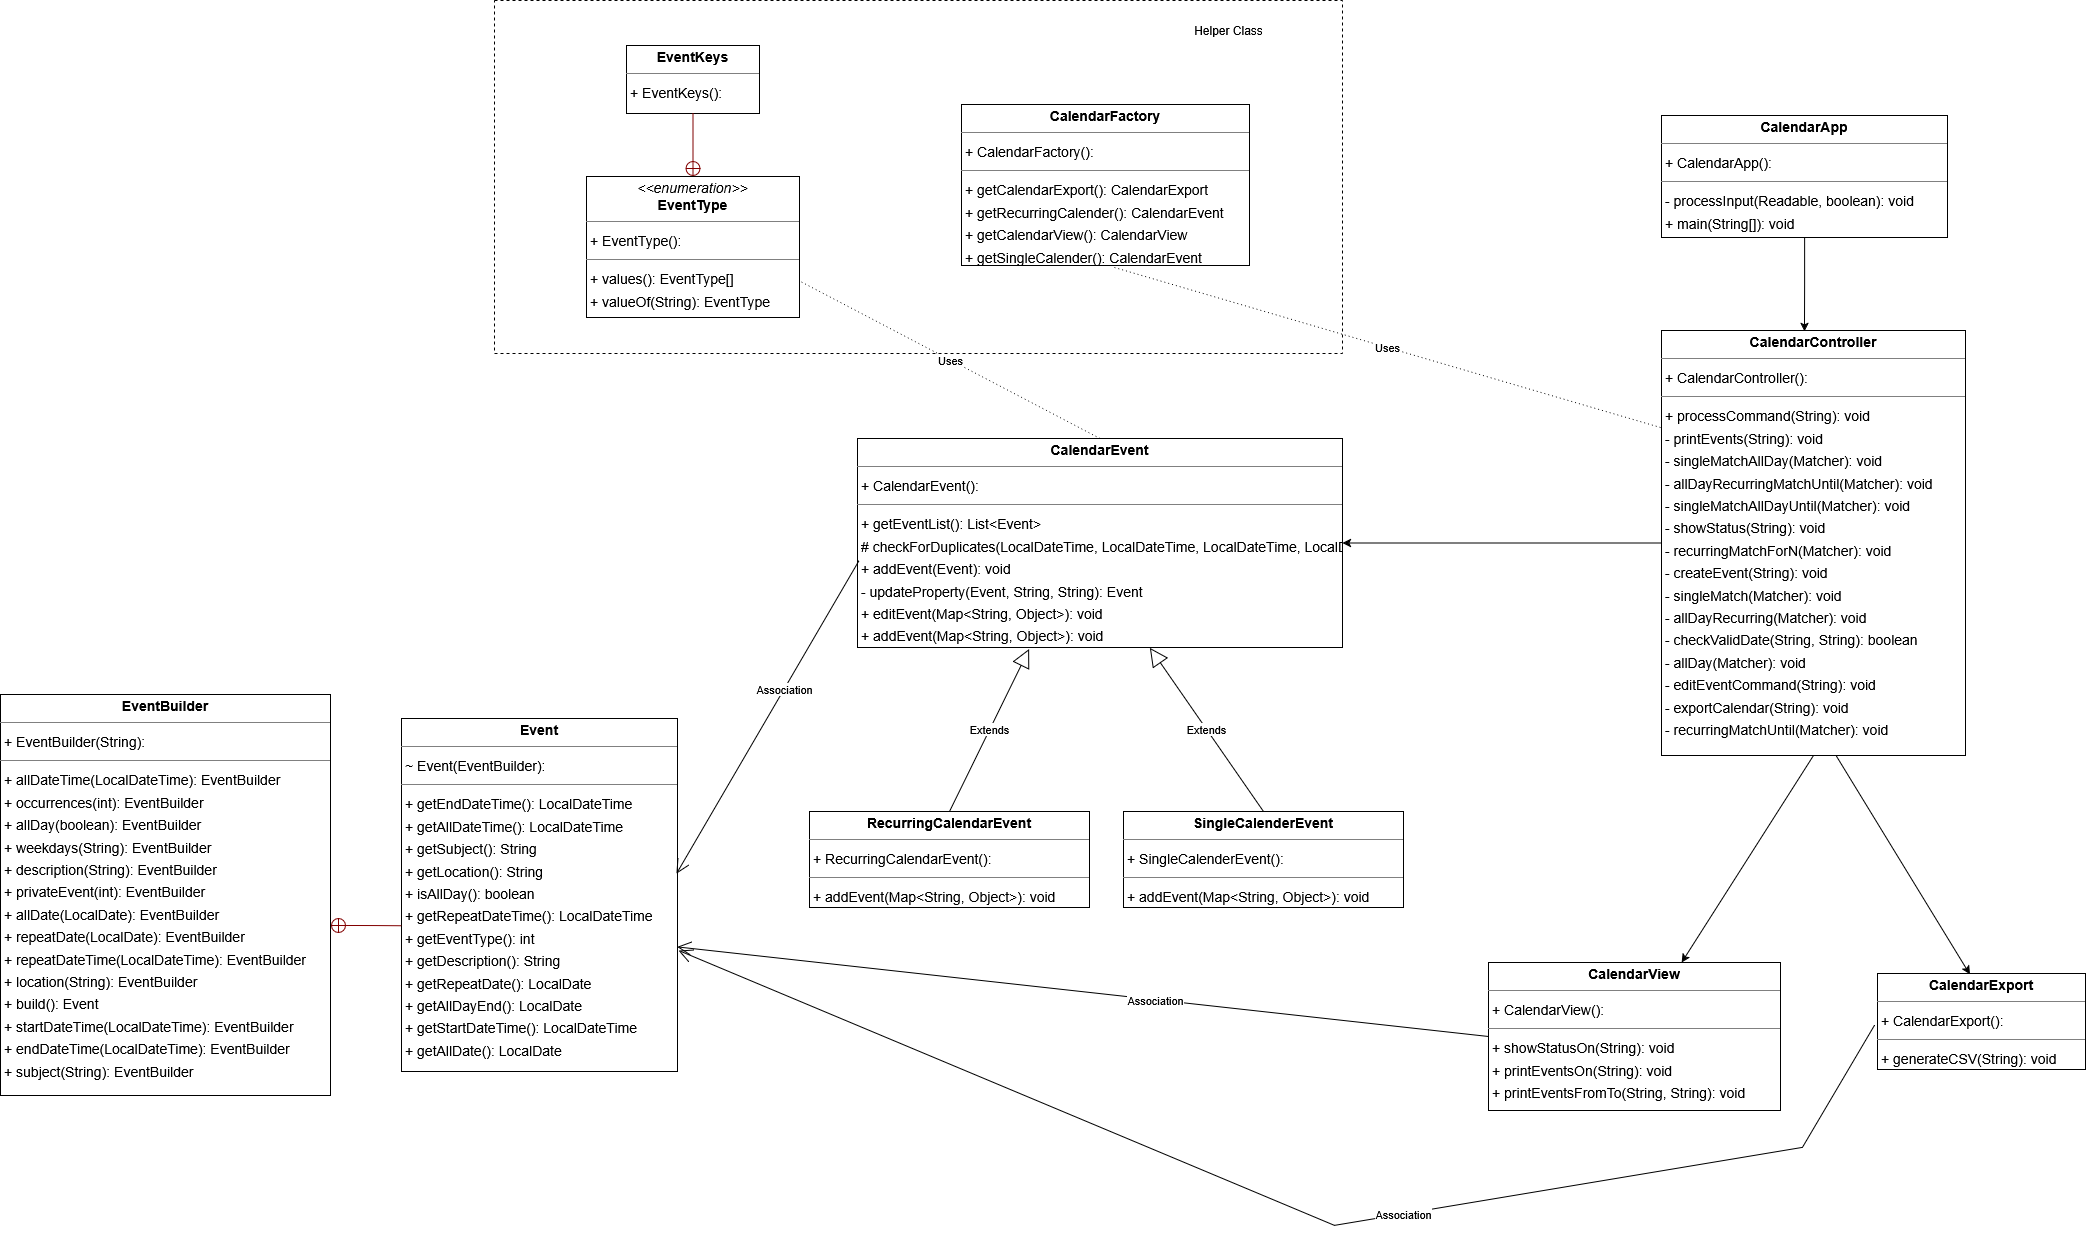

The diagram above was exported from draw.io. Its source (the exported page's mxGraphModel, read from the mxfile embedded in the PNG):
<mxGraphModel dx="1635" dy="256" grid="0" gridSize="10" guides="1" tooltips="1" connect="1" arrows="1" fold="1" page="0" pageScale="1" pageWidth="850" pageHeight="1100" background="none" math="0" shadow="0">
  <root>
    <mxCell id="0" />
    <mxCell id="1" parent="0" />
    <mxCell id="node4" value="&lt;p style=&quot;margin:0px;margin-top:4px;text-align:center;&quot;&gt;&lt;b&gt;CalendarApp&lt;/b&gt;&lt;/p&gt;&lt;hr size=&quot;1&quot;/&gt;&lt;p style=&quot;margin:0 0 0 4px;line-height:1.6;&quot;&gt;+ CalendarApp(): &lt;/p&gt;&lt;hr size=&quot;1&quot;/&gt;&lt;p style=&quot;margin:0 0 0 4px;line-height:1.6;&quot;&gt;- processInput(Readable, boolean): void&lt;br/&gt;+ main(String[]): void&lt;/p&gt;" style="verticalAlign=top;align=left;overflow=fill;fontSize=14;fontFamily=Helvetica;html=1;rounded=0;shadow=0;comic=0;labelBackgroundColor=none;strokeWidth=1;" parent="1" vertex="1">
      <mxGeometry x="1408" y="538" width="286" height="122" as="geometry" />
    </mxCell>
    <mxCell id="tbci-dZJMQ98eJPRkU_R-4" style="edgeStyle=orthogonalEdgeStyle;rounded=0;orthogonalLoop=1;jettySize=auto;html=1;" edge="1" parent="1" source="node9" target="node1">
      <mxGeometry relative="1" as="geometry" />
    </mxCell>
    <mxCell id="node9" value="&lt;p style=&quot;margin:0px;margin-top:4px;text-align:center;&quot;&gt;&lt;b&gt;CalendarController&lt;/b&gt;&lt;/p&gt;&lt;hr size=&quot;1&quot;/&gt;&lt;p style=&quot;margin:0 0 0 4px;line-height:1.6;&quot;&gt;+ CalendarController(): &lt;/p&gt;&lt;hr size=&quot;1&quot;/&gt;&lt;p style=&quot;margin:0 0 0 4px;line-height:1.6;&quot;&gt;+ processCommand(String): void&lt;br/&gt;- printEvents(String): void&lt;br/&gt;- singleMatchAllDay(Matcher): void&lt;br/&gt;- allDayRecurringMatchUntil(Matcher): void&lt;br/&gt;- singleMatchAllDayUntil(Matcher): void&lt;br/&gt;- showStatus(String): void&lt;br/&gt;- recurringMatchForN(Matcher): void&lt;br/&gt;- createEvent(String): void&lt;br/&gt;- singleMatch(Matcher): void&lt;br/&gt;- allDayRecurring(Matcher): void&lt;br/&gt;- checkValidDate(String, String): boolean&lt;br/&gt;- allDay(Matcher): void&lt;br/&gt;- editEventCommand(String): void&lt;br/&gt;- exportCalendar(String): void&lt;br/&gt;- recurringMatchUntil(Matcher): void&lt;/p&gt;" style="verticalAlign=top;align=left;overflow=fill;fontSize=14;fontFamily=Helvetica;html=1;rounded=0;shadow=0;comic=0;labelBackgroundColor=none;strokeWidth=1;" parent="1" vertex="1">
      <mxGeometry x="1408" y="753" width="304" height="425" as="geometry" />
    </mxCell>
    <mxCell id="node1" value="&lt;p style=&quot;margin:0px;margin-top:4px;text-align:center;&quot;&gt;&lt;b&gt;CalendarEvent&lt;/b&gt;&lt;/p&gt;&lt;hr size=&quot;1&quot;/&gt;&lt;p style=&quot;margin:0 0 0 4px;line-height:1.6;&quot;&gt;+ CalendarEvent(): &lt;/p&gt;&lt;hr size=&quot;1&quot;/&gt;&lt;p style=&quot;margin:0 0 0 4px;line-height:1.6;&quot;&gt;+ getEventList(): List&amp;lt;Event&amp;gt;&lt;br/&gt;# checkForDuplicates(LocalDateTime, LocalDateTime, LocalDateTime, LocalDate): boolean&lt;br/&gt;+ addEvent(Event): void&lt;br/&gt;- updateProperty(Event, String, String): Event&lt;br/&gt;+ editEvent(Map&amp;lt;String, Object&amp;gt;): void&lt;br/&gt;+ addEvent(Map&amp;lt;String, Object&amp;gt;): void&lt;/p&gt;" style="verticalAlign=top;align=left;overflow=fill;fontSize=14;fontFamily=Helvetica;html=1;rounded=0;shadow=0;comic=0;labelBackgroundColor=none;strokeWidth=1;" parent="1" vertex="1">
      <mxGeometry x="604" y="861" width="485" height="209" as="geometry" />
    </mxCell>
    <mxCell id="node8" value="&lt;p style=&quot;margin:0px;margin-top:4px;text-align:center;&quot;&gt;&lt;b&gt;CalendarExport&lt;/b&gt;&lt;/p&gt;&lt;hr size=&quot;1&quot;/&gt;&lt;p style=&quot;margin:0 0 0 4px;line-height:1.6;&quot;&gt;+ CalendarExport(): &lt;/p&gt;&lt;hr size=&quot;1&quot;/&gt;&lt;p style=&quot;margin:0 0 0 4px;line-height:1.6;&quot;&gt;+ generateCSV(String): void&lt;/p&gt;" style="verticalAlign=top;align=left;overflow=fill;fontSize=14;fontFamily=Helvetica;html=1;rounded=0;shadow=0;comic=0;labelBackgroundColor=none;strokeWidth=1;" parent="1" vertex="1">
      <mxGeometry x="1624" y="1396" width="208" height="96" as="geometry" />
    </mxCell>
    <mxCell id="node6" value="&lt;p style=&quot;margin:0px;margin-top:4px;text-align:center;&quot;&gt;&lt;b&gt;CalendarFactory&lt;/b&gt;&lt;/p&gt;&lt;hr size=&quot;1&quot;/&gt;&lt;p style=&quot;margin:0 0 0 4px;line-height:1.6;&quot;&gt;+ CalendarFactory(): &lt;/p&gt;&lt;hr size=&quot;1&quot;/&gt;&lt;p style=&quot;margin:0 0 0 4px;line-height:1.6;&quot;&gt;+ getCalendarExport(): CalendarExport&lt;br/&gt;+ getRecurringCalender(): CalendarEvent&lt;br/&gt;+ getCalendarView(): CalendarView&lt;br/&gt;+ getSingleCalender(): CalendarEvent&lt;/p&gt;" style="verticalAlign=top;align=left;overflow=fill;fontSize=14;fontFamily=Helvetica;html=1;rounded=0;shadow=0;comic=0;labelBackgroundColor=none;strokeWidth=1;" parent="1" vertex="1">
      <mxGeometry x="708" y="527" width="288" height="161" as="geometry" />
    </mxCell>
    <mxCell id="node2" value="&lt;p style=&quot;margin:0px;margin-top:4px;text-align:center;&quot;&gt;&lt;b&gt;CalendarView&lt;/b&gt;&lt;/p&gt;&lt;hr size=&quot;1&quot;/&gt;&lt;p style=&quot;margin:0 0 0 4px;line-height:1.6;&quot;&gt;+ CalendarView(): &lt;/p&gt;&lt;hr size=&quot;1&quot;/&gt;&lt;p style=&quot;margin:0 0 0 4px;line-height:1.6;&quot;&gt;+ showStatusOn(String): void&lt;br/&gt;+ printEventsOn(String): void&lt;br/&gt;+ printEventsFromTo(String, String): void&lt;/p&gt;" style="verticalAlign=top;align=left;overflow=fill;fontSize=14;fontFamily=Helvetica;html=1;rounded=0;shadow=0;comic=0;labelBackgroundColor=none;strokeWidth=1;" parent="1" vertex="1">
      <mxGeometry x="1235" y="1385" width="292" height="148" as="geometry" />
    </mxCell>
    <mxCell id="node7" value="&lt;p style=&quot;margin:0px;margin-top:4px;text-align:center;&quot;&gt;&lt;b&gt;Event&lt;/b&gt;&lt;/p&gt;&lt;hr size=&quot;1&quot;/&gt;&lt;p style=&quot;margin:0 0 0 4px;line-height:1.6;&quot;&gt;~ Event(EventBuilder): &lt;/p&gt;&lt;hr size=&quot;1&quot;/&gt;&lt;p style=&quot;margin:0 0 0 4px;line-height:1.6;&quot;&gt;+ getEndDateTime(): LocalDateTime&lt;br/&gt;+ getAllDateTime(): LocalDateTime&lt;br/&gt;+ getSubject(): String&lt;br/&gt;+ getLocation(): String&lt;br/&gt;+ isAllDay(): boolean&lt;br/&gt;+ getRepeatDateTime(): LocalDateTime&lt;br/&gt;+ getEventType(): int&lt;br/&gt;+ getDescription(): String&lt;br/&gt;+ getRepeatDate(): LocalDate&lt;br/&gt;+ getAllDayEnd(): LocalDate&lt;br/&gt;+ getStartDateTime(): LocalDateTime&lt;br/&gt;+ getAllDate(): LocalDate&lt;/p&gt;" style="verticalAlign=top;align=left;overflow=fill;fontSize=14;fontFamily=Helvetica;html=1;rounded=0;shadow=0;comic=0;labelBackgroundColor=none;strokeWidth=1;" parent="1" vertex="1">
      <mxGeometry x="148" y="1141" width="276" height="353" as="geometry" />
    </mxCell>
    <mxCell id="node11" value="&lt;p style=&quot;margin:0px;margin-top:4px;text-align:center;&quot;&gt;&lt;b&gt;EventBuilder&lt;/b&gt;&lt;/p&gt;&lt;hr size=&quot;1&quot;/&gt;&lt;p style=&quot;margin:0 0 0 4px;line-height:1.6;&quot;&gt;+ EventBuilder(String): &lt;/p&gt;&lt;hr size=&quot;1&quot;/&gt;&lt;p style=&quot;margin:0 0 0 4px;line-height:1.6;&quot;&gt;+ allDateTime(LocalDateTime): EventBuilder&lt;br/&gt;+ occurrences(int): EventBuilder&lt;br/&gt;+ allDay(boolean): EventBuilder&lt;br/&gt;+ weekdays(String): EventBuilder&lt;br/&gt;+ description(String): EventBuilder&lt;br/&gt;+ privateEvent(int): EventBuilder&lt;br/&gt;+ allDate(LocalDate): EventBuilder&lt;br/&gt;+ repeatDate(LocalDate): EventBuilder&lt;br/&gt;+ repeatDateTime(LocalDateTime): EventBuilder&lt;br/&gt;+ location(String): EventBuilder&lt;br/&gt;+ build(): Event&lt;br/&gt;+ startDateTime(LocalDateTime): EventBuilder&lt;br/&gt;+ endDateTime(LocalDateTime): EventBuilder&lt;br/&gt;+ subject(String): EventBuilder&lt;/p&gt;" style="verticalAlign=top;align=left;overflow=fill;fontSize=14;fontFamily=Helvetica;html=1;rounded=0;shadow=0;comic=0;labelBackgroundColor=none;strokeWidth=1;" parent="1" vertex="1">
      <mxGeometry x="-253" y="1117" width="330" height="401" as="geometry" />
    </mxCell>
    <mxCell id="node0" value="&lt;p style=&quot;margin:0px;margin-top:4px;text-align:center;&quot;&gt;&lt;b&gt;EventKeys&lt;/b&gt;&lt;/p&gt;&lt;hr size=&quot;1&quot;/&gt;&lt;p style=&quot;margin:0 0 0 4px;line-height:1.6;&quot;&gt;+ EventKeys(): &lt;/p&gt;" style="verticalAlign=top;align=left;overflow=fill;fontSize=14;fontFamily=Helvetica;html=1;rounded=0;shadow=0;comic=0;labelBackgroundColor=none;strokeWidth=1;" parent="1" vertex="1">
      <mxGeometry x="373" y="468" width="133" height="68" as="geometry" />
    </mxCell>
    <mxCell id="node10" value="&lt;p style=&quot;margin:0px;margin-top:4px;text-align:center;&quot;&gt;&lt;i&gt;&amp;lt;&amp;lt;enumeration&amp;gt;&amp;gt;&lt;/i&gt;&lt;br/&gt;&lt;b&gt;EventType&lt;/b&gt;&lt;/p&gt;&lt;hr size=&quot;1&quot;/&gt;&lt;p style=&quot;margin:0 0 0 4px;line-height:1.6;&quot;&gt;+ EventType(): &lt;/p&gt;&lt;hr size=&quot;1&quot;/&gt;&lt;p style=&quot;margin:0 0 0 4px;line-height:1.6;&quot;&gt;+ values(): EventType[]&lt;br/&gt;+ valueOf(String): EventType&lt;/p&gt;" style="verticalAlign=top;align=left;overflow=fill;fontSize=14;fontFamily=Helvetica;html=1;rounded=0;shadow=0;comic=0;labelBackgroundColor=none;strokeWidth=1;" parent="1" vertex="1">
      <mxGeometry x="333" y="599" width="213" height="141" as="geometry" />
    </mxCell>
    <mxCell id="node3" value="&lt;p style=&quot;margin:0px;margin-top:4px;text-align:center;&quot;&gt;&lt;b&gt;RecurringCalendarEvent&lt;/b&gt;&lt;/p&gt;&lt;hr size=&quot;1&quot;/&gt;&lt;p style=&quot;margin:0 0 0 4px;line-height:1.6;&quot;&gt;+ RecurringCalendarEvent(): &lt;/p&gt;&lt;hr size=&quot;1&quot;/&gt;&lt;p style=&quot;margin:0 0 0 4px;line-height:1.6;&quot;&gt;+ addEvent(Map&amp;lt;String, Object&amp;gt;): void&lt;/p&gt;" style="verticalAlign=top;align=left;overflow=fill;fontSize=14;fontFamily=Helvetica;html=1;rounded=0;shadow=0;comic=0;labelBackgroundColor=none;strokeWidth=1;" parent="1" vertex="1">
      <mxGeometry x="556" y="1234" width="280" height="96" as="geometry" />
    </mxCell>
    <mxCell id="node5" value="&lt;p style=&quot;margin:0px;margin-top:4px;text-align:center;&quot;&gt;&lt;b&gt;SingleCalenderEvent&lt;/b&gt;&lt;/p&gt;&lt;hr size=&quot;1&quot;/&gt;&lt;p style=&quot;margin:0 0 0 4px;line-height:1.6;&quot;&gt;+ SingleCalenderEvent(): &lt;/p&gt;&lt;hr size=&quot;1&quot;/&gt;&lt;p style=&quot;margin:0 0 0 4px;line-height:1.6;&quot;&gt;+ addEvent(Map&amp;lt;String, Object&amp;gt;): void&lt;/p&gt;" style="verticalAlign=top;align=left;overflow=fill;fontSize=14;fontFamily=Helvetica;html=1;rounded=0;shadow=0;comic=0;labelBackgroundColor=none;strokeWidth=1;" parent="1" vertex="1">
      <mxGeometry x="870" y="1234" width="280" height="96" as="geometry" />
    </mxCell>
    <mxCell id="edge2" value="" style="html=1;rounded=1;edgeStyle=orthogonalEdgeStyle;dashed=0;startArrow=circlePlus;startFill=0;endArrow=none;strokeColor=#820000;exitX=1.000;exitY=0.576;exitDx=0;exitDy=0;entryX=0.000;entryY=0.587;entryDx=0;entryDy=0;" parent="1" source="node11" target="node7" edge="1">
      <mxGeometry width="50" height="50" relative="1" as="geometry">
        <Array as="points" />
      </mxGeometry>
    </mxCell>
    <mxCell id="edge3" value="" style="html=1;rounded=1;edgeStyle=orthogonalEdgeStyle;dashed=0;startArrow=circlePlus;startFill=0;endArrow=none;strokeColor=#820000;exitX=0.500;exitY=0.000;exitDx=0;exitDy=0;entryX=0.500;entryY=1.001;entryDx=0;entryDy=0;" parent="1" source="node10" target="node0" edge="1">
      <mxGeometry width="50" height="50" relative="1" as="geometry">
        <Array as="points" />
      </mxGeometry>
    </mxCell>
    <mxCell id="tbci-dZJMQ98eJPRkU_R-1" value="" style="endArrow=classic;html=1;rounded=0;exitX=0.575;exitY=1.001;exitDx=0;exitDy=0;entryX=0.444;entryY=0.009;entryDx=0;entryDy=0;entryPerimeter=0;exitPerimeter=0;" edge="1" parent="1" source="node9" target="node8">
      <mxGeometry width="50" height="50" relative="1" as="geometry">
        <mxPoint x="1374" y="1022" as="sourcePoint" />
        <mxPoint x="1424" y="972" as="targetPoint" />
      </mxGeometry>
    </mxCell>
    <mxCell id="tbci-dZJMQ98eJPRkU_R-2" value="" style="endArrow=classic;html=1;rounded=0;exitX=0.5;exitY=1;exitDx=0;exitDy=0;" edge="1" parent="1" source="node9" target="node2">
      <mxGeometry width="50" height="50" relative="1" as="geometry">
        <mxPoint x="1374" y="1022" as="sourcePoint" />
        <mxPoint x="1424" y="972" as="targetPoint" />
      </mxGeometry>
    </mxCell>
    <mxCell id="tbci-dZJMQ98eJPRkU_R-3" style="edgeStyle=orthogonalEdgeStyle;rounded=0;orthogonalLoop=1;jettySize=auto;html=1;entryX=0.47;entryY=0.002;entryDx=0;entryDy=0;entryPerimeter=0;" edge="1" parent="1" source="node4" target="node9">
      <mxGeometry relative="1" as="geometry" />
    </mxCell>
    <mxCell id="tbci-dZJMQ98eJPRkU_R-6" value="Extends" style="endArrow=block;endSize=16;endFill=0;html=1;rounded=0;exitX=0.5;exitY=0;exitDx=0;exitDy=0;entryX=0.354;entryY=1.007;entryDx=0;entryDy=0;entryPerimeter=0;" edge="1" parent="1" source="node3" target="node1">
      <mxGeometry width="160" relative="1" as="geometry">
        <mxPoint x="982" y="1151" as="sourcePoint" />
        <mxPoint x="1142" y="1151" as="targetPoint" />
      </mxGeometry>
    </mxCell>
    <mxCell id="tbci-dZJMQ98eJPRkU_R-7" value="Extends" style="endArrow=block;endSize=16;endFill=0;html=1;rounded=0;exitX=0.5;exitY=0;exitDx=0;exitDy=0;entryX=0.603;entryY=1.001;entryDx=0;entryDy=0;entryPerimeter=0;" edge="1" parent="1" source="node5" target="node1">
      <mxGeometry width="160" relative="1" as="geometry">
        <mxPoint x="706" y="1244" as="sourcePoint" />
        <mxPoint x="831" y="1072" as="targetPoint" />
      </mxGeometry>
    </mxCell>
    <mxCell id="tbci-dZJMQ98eJPRkU_R-8" value="" style="endArrow=open;endFill=1;endSize=12;html=1;rounded=0;exitX=0.003;exitY=0.585;exitDx=0;exitDy=0;exitPerimeter=0;entryX=0.996;entryY=0.44;entryDx=0;entryDy=0;entryPerimeter=0;" edge="1" parent="1" source="node1" target="node7">
      <mxGeometry width="160" relative="1" as="geometry">
        <mxPoint x="603" y="1073" as="sourcePoint" />
        <mxPoint x="385" y="1019" as="targetPoint" />
      </mxGeometry>
    </mxCell>
    <mxCell id="tbci-dZJMQ98eJPRkU_R-9" value="Association" style="edgeLabel;html=1;align=center;verticalAlign=middle;resizable=0;points=[];" vertex="1" connectable="0" parent="tbci-dZJMQ98eJPRkU_R-8">
      <mxGeometry x="-0.1762" relative="1" as="geometry">
        <mxPoint as="offset" />
      </mxGeometry>
    </mxCell>
    <mxCell id="tbci-dZJMQ98eJPRkU_R-10" value="" style="rounded=0;whiteSpace=wrap;html=1;dashed=1;fillColor=none;" vertex="1" parent="1">
      <mxGeometry x="241" y="423" width="848" height="353" as="geometry" />
    </mxCell>
    <mxCell id="tbci-dZJMQ98eJPRkU_R-11" value="Helper Class" style="text;html=1;align=center;verticalAlign=middle;whiteSpace=wrap;rounded=0;" vertex="1" parent="1">
      <mxGeometry x="900" y="438" width="151" height="30" as="geometry" />
    </mxCell>
    <mxCell id="tbci-dZJMQ98eJPRkU_R-12" value="Uses" style="endArrow=none;dashed=1;html=1;dashPattern=1 3;strokeWidth=1;rounded=0;" edge="1" parent="1">
      <mxGeometry width="50" height="50" relative="1" as="geometry">
        <mxPoint x="1407" y="850" as="sourcePoint" />
        <mxPoint x="861" y="690" as="targetPoint" />
      </mxGeometry>
    </mxCell>
    <mxCell id="tbci-dZJMQ98eJPRkU_R-13" value="Uses" style="endArrow=none;dashed=1;html=1;dashPattern=1 3;strokeWidth=1;rounded=0;exitX=0.5;exitY=0;exitDx=0;exitDy=0;" edge="1" parent="1" source="node1">
      <mxGeometry width="50" height="50" relative="1" as="geometry">
        <mxPoint x="1417" y="860" as="sourcePoint" />
        <mxPoint x="547" y="704" as="targetPoint" />
      </mxGeometry>
    </mxCell>
    <mxCell id="tbci-dZJMQ98eJPRkU_R-14" value="" style="endArrow=open;endFill=1;endSize=12;html=1;rounded=0;entryX=0.999;entryY=0.647;entryDx=0;entryDy=0;entryPerimeter=0;exitX=0;exitY=0.5;exitDx=0;exitDy=0;" edge="1" parent="1" source="node2" target="node7">
      <mxGeometry width="160" relative="1" as="geometry">
        <mxPoint x="1250" y="1378" as="sourcePoint" />
        <mxPoint x="379" y="1030" as="targetPoint" />
      </mxGeometry>
    </mxCell>
    <mxCell id="tbci-dZJMQ98eJPRkU_R-15" value="Association" style="edgeLabel;html=1;align=center;verticalAlign=middle;resizable=0;points=[];" vertex="1" connectable="0" parent="tbci-dZJMQ98eJPRkU_R-14">
      <mxGeometry x="-0.1762" relative="1" as="geometry">
        <mxPoint as="offset" />
      </mxGeometry>
    </mxCell>
    <mxCell id="tbci-dZJMQ98eJPRkU_R-16" value="" style="endArrow=open;endFill=1;endSize=12;html=1;rounded=0;" edge="1" parent="1">
      <mxGeometry width="160" relative="1" as="geometry">
        <mxPoint x="1621" y="1448" as="sourcePoint" />
        <mxPoint x="425" y="1373" as="targetPoint" />
        <Array as="points">
          <mxPoint x="1549" y="1570" />
          <mxPoint x="1081" y="1648" />
        </Array>
      </mxGeometry>
    </mxCell>
    <mxCell id="tbci-dZJMQ98eJPRkU_R-17" value="Association" style="edgeLabel;html=1;align=center;verticalAlign=middle;resizable=0;points=[];" vertex="1" connectable="0" parent="tbci-dZJMQ98eJPRkU_R-16">
      <mxGeometry x="-0.1762" relative="1" as="geometry">
        <mxPoint as="offset" />
      </mxGeometry>
    </mxCell>
  </root>
</mxGraphModel>